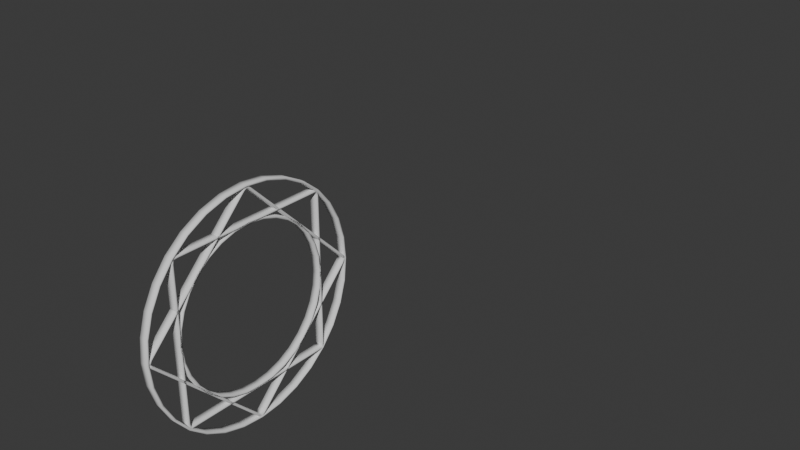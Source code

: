 # Source: Magic_Circles.blend  (saved by Blender 4.0.36; exported with 4.5.12 LTS)
import bpy
from mathutils import Matrix  # noqa: F401  (used for matrix-valued properties, if any)

bpy.ops.wm.read_factory_settings(use_empty=True)
scene = bpy.context.scene
scene.name = 'Scene'

# ---- collections
col_collection = bpy.data.collections.new('Collection'); scene.collection.children.link(col_collection)

# ---- world
world_world = bpy.data.worlds.new('World'); scene.world = world_world
world_world.use_nodes = True; world_world.node_tree.nodes.clear()
_N = world_world.node_tree.nodes; _L = world_world.node_tree.links
n0 = _N.new('ShaderNodeOutputWorld'); n0.name = 'World Output'; n0.location = (300, 300)
n1 = _N.new('ShaderNodeBackground'); n1.name = 'Background'; n1.location = (10, 300)
n1.inputs[0].default_value = (0.05088, 0.05088, 0.05088, 1.0)
_L.new(n1.outputs[0], n0.inputs[0])
n0.is_active_output = True
world_world.color = (0.05088, 0.05088, 0.05088)
world_world.use_sun_shadow = False
world_world.sun_shadow_jitter_overblur = 0.0

# ---- meshes
me_circle_001 = bpy.data.meshes.new('Circle.001')
me_circle_001.from_pydata([(-6.812e-09, 1.0, 1.804e-06), (-0.1951, 0.9808, 1.804e-06), (-0.3827, 0.9239, 1.804e-06), (-0.5556, 0.8315, 1.804e-06), (-0.7071, 0.7071, 1.804e-06), (-0.8315, 0.5556, 1.804e-06), (-0.9239, 0.3827, 1.804e-06), (-0.9808, 0.1951, 1.804e-06), (-1.0, 2.554e-08, 1.804e-06), (-0.9808, -0.1951, 1.804e-06), (-0.9239, -0.3827, 1.804e-06), (-0.8315, -0.5556, 1.804e-06), (-0.7071, -0.7071, 1.804e-06), (-0.5556, -0.8315, 1.804e-06), (-0.3827, -0.9239, 1.804e-06), (-0.1951, -0.9808, 1.804e-06), (-6.812e-09, -1.0, 1.804e-06), (0.1951, -0.9808, 1.804e-06), (0.3827, -0.9239, 1.804e-06), (0.5556, -0.8315, 1.804e-06), (0.7071, -0.7071, 1.804e-06), (0.8315, -0.5556, 1.804e-06), (0.9239, -0.3827, 1.804e-06), (0.9808, -0.1951, 1.804e-06), (1.0, 2.554e-08, 1.804e-06), (0.9808, 0.1951, 1.804e-06), (0.9239, 0.3827, 1.804e-06), (0.8315, 0.5556, 1.804e-06), (0.7071, 0.7071, 1.804e-06), (0.5556, 0.8315, 1.804e-06), (0.3827, 0.9239, 1.804e-06), (0.1951, 0.9808, 1.804e-06), (-1.419e-09, 1.0, 0.07143), (-0.1951, 0.9808, 0.07143), (-0.3827, 0.9239, 0.07143), (-0.5556, 0.8315, 0.07143), (-0.7071, 0.7071, 0.07143), (-0.8315, 0.5556, 0.07143), (-0.9239, 0.3827, 0.07143), (-0.9808, 0.1951, 0.07143), (-1.0, 2.554e-08, 0.07143), (-0.9808, -0.1951, 0.07143), (-0.9239, -0.3827, 0.07143), (-0.8315, -0.5556, 0.07143), (-0.7071, -0.7071, 0.07143), (-0.5556, -0.8315, 0.07143), (-0.3827, -0.9239, 0.07143), (-0.1951, -0.9808, 0.07143), (-1.419e-09, -1.0, 0.07143), (0.1951, -0.9808, 0.07143), (0.3827, -0.9239, 0.07143), (0.5556, -0.8315, 0.07143), (0.7071, -0.7071, 0.07143), (0.8315, -0.5556, 0.07143), (0.9239, -0.3827, 0.07143), (0.9808, -0.1951, 0.07143), (1.0, 2.554e-08, 0.07143), (0.9808, 0.1951, 0.07143), (0.9239, 0.3827, 0.07143), (0.8315, 0.5556, 0.07143), (0.7071, 0.7071, 0.07143), (0.5556, 0.8315, 0.07143), (0.3827, 0.9239, 0.07143), (0.1951, 0.9808, 0.07143), (0.7918, 0.2034, -3.326e-07), (0.7692, 0.226, -3.316e-07), (0.8144, 0.1808, -3.336e-07), (0.7918, 0.2034, 0.07037), (0.7692, 0.226, 0.07037), (0.8144, 0.1808, 0.07037), (0.837, 0.1582, 0.07037), (0.8596, 0.1356, 0.07037), (0.837, 0.1582, -3.346e-07), (0.8596, 0.1356, -3.356e-07), (0.8822, 0.1131, -3.366e-07), (0.9047, 0.09051, -3.376e-07), (0.8822, 0.1131, 0.07037), (0.9047, 0.09051, 0.07037), (0.9272, 0.06799, 0.07037), (0.9497, 0.04557, 0.07037), (0.9272, 0.06799, -3.386e-07), (0.9497, 0.04557, -3.396e-07), (0.9718, 0.02347, -3.405e-07), (0.9899, -0.0001071, -3.415e-07), (0.9718, 0.02347, 0.07037), (0.9899, -0.0001071, 0.07037), (0.9717, -0.02373, 0.07037), (0.9495, -0.04587, 0.07037), (0.9717, -0.02373, -3.416e-07), (0.9495, -0.04587, -3.416e-07), (0.9271, -0.06833, -3.416e-07), (0.9045, -0.09087, -3.416e-07), (0.9271, -0.06833, 0.07037), (0.9045, -0.09087, 0.07037), (0.8819, -0.1135, 0.07037), (0.8593, -0.1361, 0.07037), (0.8819, -0.1135, -3.416e-07), (0.8593, -0.1361, -3.416e-07), (0.8367, -0.1587, -3.416e-07), (0.8141, -0.1813, -3.416e-07), (0.8367, -0.1587, 0.07037), (0.8141, -0.1813, 0.07037), (0.7915, -0.2039, 0.07037), (0.7688, -0.2266, 0.07037), (0.7915, -0.2039, -3.416e-07), (0.7688, -0.2266, -3.416e-07), (0.7462, -0.2492, -3.416e-07), (0.7236, -0.2719, -3.416e-07), (0.7462, -0.2492, 0.07037), (0.7236, -0.2719, 0.07037), (0.7009, -0.2945, 0.07037), (0.6782, -0.3172, 0.07037), (0.7009, -0.2945, -3.416e-07), (0.6782, -0.3172, -3.416e-07), (0.6556, -0.3398, -3.416e-07), (0.6329, -0.3625, -3.416e-07), (0.6556, -0.3398, 0.07037), (0.6329, -0.3625, 0.07037), (0.6102, -0.3852, 0.07037), (0.5876, -0.4078, 0.07037), (0.6102, -0.3852, -3.416e-07), (0.5876, -0.4078, -3.416e-07), (0.5649, -0.4305, -3.416e-07), (0.5422, -0.4532, -3.416e-07), (0.5649, -0.4305, 0.07037), (0.5422, -0.4532, 0.07037), (0.5195, -0.4759, 0.07037), (0.4968, -0.4986, 0.07037), (0.5195, -0.4759, -3.416e-07), (0.4968, -0.4986, -3.416e-07), (0.4741, -0.5213, -3.416e-07), (0.4514, -0.544, -3.416e-07), (0.4741, -0.5213, 0.07037), (0.4514, -0.544, 0.07037), (0.4287, -0.5667, 0.07037), (0.406, -0.5894, 0.07037), (0.4287, -0.5667, -3.416e-07), (0.406, -0.5894, -3.416e-07), (0.3834, -0.612, -3.416e-07), (0.3607, -0.6347, -3.416e-07), (0.3834, -0.612, 0.07037), (0.3607, -0.6347, 0.07037), (0.3381, -0.6573, 0.07037), (0.3154, -0.68, 0.07037), (0.3381, -0.6573, -3.416e-07), (0.3154, -0.68, -3.416e-07), (0.2928, -0.7026, -3.416e-07), (0.2702, -0.7252, -3.416e-07), (0.2928, -0.7026, 0.07037), (0.2702, -0.7252, 0.07037), (0.2477, -0.7477, 0.07037), (0.2251, -0.7703, 0.07037), (0.2477, -0.7477, -3.416e-07), (0.2251, -0.7703, -3.416e-07), (0.2026, -0.7928, -3.416e-07), (0.18, -0.8154, -3.416e-07), (0.2026, -0.7928, 0.07037), (0.18, -0.8154, 0.07037), (0.1575, -0.8379, 0.07037), (0.1351, -0.8603, 0.07037), (0.1575, -0.8379, -3.416e-07), (0.1351, -0.8603, -3.416e-07), (0.1126, -0.8828, -3.416e-07), (0.09017, -0.9052, -3.416e-07), (0.1126, -0.8828, 0.07037), (0.09017, -0.9052, 0.07037), (0.06778, -0.9276, 0.07037), (0.04549, -0.9499, 0.07037), (0.06778, -0.9276, -3.416e-07), (0.04549, -0.9499, -3.416e-07), (0.02352, -0.9719, -3.416e-07), (-2.361e-05, -0.99, -3.415e-07), (0.02352, -0.9719, 0.07037), (-2.361e-05, -0.99, 0.07037), (-0.02363, -0.9715, 0.07037), (-0.04592, -0.9492, 0.07037), (-0.02363, -0.9715, -3.405e-07), (-0.04592, -0.9492, -3.395e-07), (-0.06852, -0.9266, -3.385e-07), (-0.0912, -0.9039, -3.375e-07), (-0.06852, -0.9266, 0.07037), (-0.0912, -0.9039, 0.07037), (-0.1139, -0.8812, 0.07037), (-0.1366, -0.8585, 0.07037), (-0.1139, -0.8812, -3.365e-07), (-0.1366, -0.8585, -3.355e-07), (-0.1593, -0.8358, -3.345e-07), (-0.182, -0.8131, -3.335e-07), (-0.1593, -0.8358, 0.07037), (-0.182, -0.8131, 0.07037), (-0.2047, -0.7904, 0.07037), (-0.2274, -0.7677, 0.07037), (-0.2047, -0.7904, -3.325e-07), (-0.2274, -0.7677, -3.315e-07), (-0.2501, -0.745, -3.305e-07), (-0.2727, -0.7224, -3.295e-07), (-0.2501, -0.745, 0.07037), (-0.2727, -0.7224, 0.07037), (-0.2953, -0.6998, 0.07037), (-0.318, -0.6772, 0.07037), (-0.2953, -0.6998, -3.285e-07), (-0.318, -0.6772, -3.275e-07), (-0.3406, -0.6546, -3.265e-07), (-0.3631, -0.632, -3.255e-07), (-0.3406, -0.6546, 0.07037), (-0.3631, -0.632, 0.07037), (-0.3857, -0.6094, 0.07037), (-0.4083, -0.5868, 0.07037), (-0.3857, -0.6094, -3.245e-07), (-0.4083, -0.5868, -3.235e-07), (-0.4308, -0.5643, -3.225e-07), (-0.4534, -0.5417, -3.215e-07), (-0.4308, -0.5643, 0.07037), (-0.4534, -0.5417, 0.07037), (-0.476, -0.5192, 0.07037), (-0.4985, -0.4966, 0.07037), (-0.476, -0.5192, -3.205e-07), (-0.4985, -0.4966, -3.195e-07), (-0.5211, -0.474, -3.185e-07), (-0.5436, -0.4515, -3.175e-07), (-0.5211, -0.474, 0.07037), (-0.5436, -0.4515, 0.07037), (-0.5662, -0.4289, 0.07037), (-0.5888, -0.4064, 0.07037), (-0.5662, -0.4289, -3.165e-07), (-0.5888, -0.4064, -3.155e-07), (-0.6113, -0.3838, -3.145e-07), (-0.6339, -0.3612, -3.135e-07), (-0.6113, -0.3838, 0.07037), (-0.6339, -0.3612, 0.07037), (-0.6565, -0.3386, 0.07037), (-0.679, -0.3161, 0.07037), (-0.6565, -0.3386, -3.125e-07), (-0.679, -0.3161, -3.115e-07), (-0.7016, -0.2935, -3.105e-07), (-0.7242, -0.2709, -3.095e-07), (-0.7016, -0.2935, 0.07037), (-0.7242, -0.2709, 0.07037), (-0.7468, -0.2484, 0.07037), (-0.7693, -0.2258, 0.07037), (-0.7468, -0.2484, -3.085e-07), (-0.7693, -0.2258, -3.076e-07), (-0.7919, -0.2032, -3.066e-07), (-0.8144, -0.1807, -3.056e-07), (-0.7919, -0.2032, 0.07037), (-0.8144, -0.1807, 0.07037), (-0.837, -0.1581, 0.07037), (-0.8595, -0.1356, 0.07037), (-0.837, -0.1581, -3.046e-07), (-0.8595, -0.1356, -3.036e-07), (-0.8821, -0.113, -3.026e-07), (-0.9046, -0.09053, -3.016e-07), (-0.8821, -0.113, 0.07037), (-0.9046, -0.09053, 0.07037), (-0.9271, -0.06805, 0.07037), (-0.9494, -0.04569, 0.07037), (-0.9271, -0.06805, -3.006e-07), (-0.9494, -0.04569, -2.996e-07), (-0.9714, -0.02364, -2.986e-07), (-0.9893, -0.0001067, -2.977e-07), (-0.9714, -0.02364, 0.07037), (-0.9893, -0.0001067, 0.07037), (-0.9713, 0.02365, 0.07037), (-0.9491, 0.04581, 0.07037), (-0.9713, 0.02365, -2.976e-07), (-0.9491, 0.04581, -2.976e-07), (-0.9267, 0.06829, -2.976e-07), (-0.9041, 0.09087, -2.976e-07), (-0.9267, 0.06829, 0.07037), (-0.9041, 0.09087, 0.07037), (-0.8815, 0.1135, 0.07037), (-0.8588, 0.1361, 0.07037), (-0.8815, 0.1135, -2.976e-07), (-0.8588, 0.1361, -2.976e-07), (-0.8362, 0.1588, -2.976e-07), (-0.8136, 0.1814, -2.976e-07), (-0.8362, 0.1588, 0.07037), (-0.8136, 0.1814, 0.07037), (-0.7909, 0.204, 0.07037), (-0.7683, 0.2267, 0.07037), (-0.7909, 0.204, -2.976e-07), (-0.7683, 0.2267, -2.976e-07), (-0.7456, 0.2493, -2.976e-07), (-0.723, 0.2719, -2.976e-07), (-0.7456, 0.2493, 0.07037), (-0.723, 0.2719, 0.07037), (-0.7004, 0.2945, 0.07037), (-0.6778, 0.3172, 0.07037), (-0.7004, 0.2945, -2.976e-07), (-0.6778, 0.3172, -2.976e-07), (-0.6552, 0.3398, -2.976e-07), (-0.6326, 0.3624, -2.976e-07), (-0.6552, 0.3398, 0.07037), (-0.6326, 0.3624, 0.07037), (-0.61, 0.385, 0.07037), (-0.5874, 0.4076, 0.07037), (-0.61, 0.385, -2.976e-07), (-0.5874, 0.4076, -2.976e-07), (-0.5648, 0.4302, -2.976e-07), (-0.5422, 0.4528, -2.976e-07), (-0.5648, 0.4302, 0.07037), (-0.5422, 0.4528, 0.07037), (-0.5196, 0.4754, 0.07037), (-0.497, 0.498, 0.07037), (-0.5196, 0.4754, -2.976e-07), (-0.497, 0.498, -2.976e-07), (-0.4744, 0.5206, -2.976e-07), (-0.4518, 0.5431, -2.976e-07), (-0.4744, 0.5206, 0.07037), (-0.4518, 0.5431, 0.07037), (-0.4292, 0.5657, 0.07037), (-0.4066, 0.5883, 0.07037), (-0.4292, 0.5657, -2.976e-07), (-0.4066, 0.5883, -2.976e-07), (-0.384, 0.6109, -2.976e-07), (-0.3614, 0.6335, -2.976e-07), (-0.384, 0.6109, 0.07037), (-0.3614, 0.6335, 0.07037), (-0.3389, 0.6561, 0.07037), (-0.3163, 0.6787, 0.07037), (-0.3389, 0.6561, -2.976e-07), (-0.3163, 0.6787, -2.976e-07), (-0.2937, 0.7013, -2.976e-07), (-0.2711, 0.7239, -2.976e-07), (-0.2937, 0.7013, 0.07037), (-0.2711, 0.7239, 0.07037), (-0.2485, 0.7465, 0.07037), (-0.2259, 0.7691, 0.07037), (-0.2485, 0.7465, -2.976e-07), (-0.2259, 0.7691, -2.976e-07), (-0.2033, 0.7916, -2.976e-07), (-0.1807, 0.8142, -2.976e-07), (-0.2033, 0.7916, 0.07037), (-0.1807, 0.8142, 0.07037), (-0.1581, 0.8368, 0.07037), (-0.1355, 0.8594, 0.07037), (-0.1581, 0.8368, -2.976e-07), (-0.1355, 0.8594, -2.976e-07), (-0.113, 0.882, -2.976e-07), (-0.09042, 0.9045, -2.976e-07), (-0.113, 0.882, 0.07037), (-0.09042, 0.9045, 0.07037), (-0.06791, 0.927, 0.07037), (-0.04549, 0.9495, 0.07037), (-0.06791, 0.927, -2.976e-07), (-0.04549, 0.9495, -2.976e-07), (-0.02339, 0.9716, -2.976e-07), (0.0001478, 0.9898, -2.977e-07), (-0.02339, 0.9716, 0.07037), (0.0001478, 0.9898, 0.07037), (0.02375, 0.9715, 0.07037), (0.04592, 0.9493, 0.07037), (0.02375, 0.9715, -2.986e-07), (0.04592, 0.9493, -2.996e-07), (0.06838, 0.9268, -3.006e-07), (0.09094, 0.9043, -3.016e-07), (0.06838, 0.9268, 0.07037), (0.09094, 0.9043, 0.07037), (0.1135, 0.8817, 0.07037), (0.1361, 0.8591, 0.07037), (0.1135, 0.8817, -3.026e-07), (0.1361, 0.8591, -3.036e-07), (0.1587, 0.8365, -3.046e-07), (0.1813, 0.8139, -3.056e-07), (0.1587, 0.8365, 0.07037), (0.1813, 0.8139, 0.07037), (0.204, 0.7913, 0.07037), (0.2266, 0.7687, 0.07037), (0.204, 0.7913, -3.066e-07), (0.2266, 0.7687, -3.076e-07), (0.2492, 0.746, -3.086e-07), (0.2718, 0.7234, -3.096e-07), (0.2492, 0.746, 0.07037), (0.2718, 0.7234, 0.07037), (0.2944, 0.7008, 0.07037), (0.317, 0.6782, 0.07037), (0.2944, 0.7008, -3.106e-07), (0.317, 0.6782, -3.116e-07), (0.3396, 0.6556, -3.126e-07), (0.3623, 0.633, -3.136e-07), (0.3396, 0.6556, 0.07037), (0.3623, 0.633, 0.07037), (0.3849, 0.6104, 0.07037), (0.4075, 0.5877, 0.07037), (0.3849, 0.6104, -3.146e-07), (0.4075, 0.5877, -3.156e-07), (0.4301, 0.5651, -3.166e-07), (0.4527, 0.5425, -3.176e-07), (0.4301, 0.5651, 0.07037), (0.4527, 0.5425, 0.07037), (0.4753, 0.5199, 0.07037), (0.4979, 0.4973, 0.07037), (0.4753, 0.5199, -3.186e-07), (0.4979, 0.4973, -3.196e-07), (0.5206, 0.4747, -3.206e-07), (0.5432, 0.4521, -3.216e-07), (0.5206, 0.4747, 0.07037), (0.5432, 0.4521, 0.07037), (0.5658, 0.4295, 0.07037), (0.5884, 0.4068, 0.07037), (0.5658, 0.4295, -3.226e-07), (0.5884, 0.4068, -3.236e-07), (0.611, 0.3842, -3.246e-07), (0.6336, 0.3616, -3.256e-07), (0.611, 0.3842, 0.07037), (0.6336, 0.3616, 0.07037), (0.6562, 0.339, 0.07037), (0.6788, 0.3164, 0.07037), (0.6562, 0.339, -3.266e-07), (0.6788, 0.3164, -3.276e-07), (0.7014, 0.2938, -3.286e-07), (0.724, 0.2712, -3.296e-07), (0.7014, 0.2938, 0.07037), (0.724, 0.2712, 0.07037), (0.7466, 0.2486, 0.07037), (0.7466, 0.2486, -3.306e-07), (0.1096, -0.7038, -3.376e-07), (0.1409, -0.7038, -3.382e-07), (0.07833, -0.7038, -3.369e-07), (0.1096, -0.7038, 0.07037), (0.1409, -0.7038, 0.07037), (0.07833, -0.7038, 0.07037), (0.04704, -0.7038, 0.07037), (0.01575, -0.7038, 0.07037), (0.04704, -0.7038, -3.362e-07), (0.01575, -0.7038, -3.355e-07), (-0.01553, -0.7038, -3.348e-07), (-0.04682, -0.7038, -3.341e-07), (-0.01553, -0.7038, 0.07037), (-0.04682, -0.7038, 0.07037), (-0.07811, -0.7038, 0.07037), (-0.1094, -0.7038, 0.07037), (-0.07811, -0.7038, -3.334e-07), (-0.1094, -0.7038, -3.327e-07), (-0.1407, -0.7038, -3.32e-07), (-0.172, -0.7038, -3.313e-07), (-0.1407, -0.7038, 0.07037), (-0.172, -0.7038, 0.07037), (-0.2032, -0.7038, 0.07037), (-0.2345, -0.7038, 0.07037), (-0.2032, -0.7038, -3.306e-07), (-0.2345, -0.7038, -3.299e-07), (-0.2658, -0.7038, -3.293e-07), (-0.2971, -0.7038, -3.286e-07), (-0.2658, -0.7038, 0.07037), (-0.2971, -0.7038, 0.07037), (-0.3284, -0.7038, 0.07037), (-0.3596, -0.7038, 0.07037), (-0.3284, -0.7038, -3.279e-07), (-0.3596, -0.7038, -3.272e-07), (-0.3909, -0.7038, -3.265e-07), (-0.4222, -0.7038, -3.258e-07), (-0.3909, -0.7038, 0.07037), (-0.4222, -0.7038, 0.07037), (-0.4534, -0.7038, 0.07037), (-0.4847, -0.7038, 0.07037), (-0.4534, -0.7038, -3.251e-07), (-0.4847, -0.7038, -3.244e-07), (-0.516, -0.7038, -3.237e-07), (-0.5472, -0.7038, -3.23e-07), (-0.516, -0.7038, 0.07037), (-0.5472, -0.7038, 0.07037), (-0.5785, -0.7038, 0.07037), (-0.6098, -0.7038, 0.07037), (-0.5785, -0.7038, -3.223e-07), (-0.6098, -0.7038, -3.216e-07), (-0.641, -0.7038, -3.21e-07), (-0.6722, -0.7038, -3.203e-07), (-0.641, -0.7038, 0.07037), (-0.6722, -0.7038, 0.07037), (-0.7034, -0.7037, 0.07037), (-0.7036, -0.6724, 0.07037), (-0.7034, -0.7037, -3.196e-07), (-0.7036, -0.6724, -3.189e-07), (-0.7036, -0.6412, -3.182e-07), (-0.7036, -0.6099, -3.175e-07), (-0.7036, -0.6412, 0.07037), (-0.7036, -0.6099, 0.07037), (-0.7036, -0.5786, 0.07037), (-0.7036, -0.5473, 0.07037), (-0.7036, -0.5786, -3.168e-07), (-0.7036, -0.5473, -3.161e-07), (-0.7036, -0.516, -3.154e-07), (-0.7036, -0.4848, -3.147e-07), (-0.7036, -0.516, 0.07037), (-0.7036, -0.4848, 0.07037), (-0.7036, -0.4535, 0.07037), (-0.7036, -0.4222, 0.07037), (-0.7036, -0.4535, -3.14e-07), (-0.7036, -0.4222, -3.133e-07), (-0.7036, -0.3909, -3.127e-07), (-0.7036, -0.3596, -3.12e-07), (-0.7036, -0.3909, 0.07037), (-0.7036, -0.3596, 0.07037), (-0.7036, -0.3283, 0.07037), (-0.7036, -0.297, 0.07037), (-0.7036, -0.3283, -3.113e-07), (-0.7036, -0.297, -3.106e-07), (-0.7036, -0.2657, -3.099e-07), (-0.7036, -0.2345, -3.092e-07), (-0.7036, -0.2657, 0.07037), (-0.7036, -0.2345, 0.07037), (-0.7036, -0.2032, 0.07037), (-0.7036, -0.1719, 0.07037), (-0.7036, -0.2032, -3.085e-07), (-0.7036, -0.1719, -3.078e-07), (-0.7036, -0.1406, -3.071e-07), (-0.7036, -0.1093, -3.064e-07), (-0.7036, -0.1406, 0.07037), (-0.7036, -0.1093, 0.07037), (-0.7036, -0.07806, 0.07037), (-0.7036, -0.04679, 0.07037), (-0.7036, -0.07806, -3.057e-07), (-0.7036, -0.04679, -3.05e-07), (-0.7036, -0.01551, -3.044e-07), (-0.7036, 0.01576, -3.037e-07), (-0.7036, -0.01551, 0.07037), (-0.7036, 0.01576, 0.07037), (-0.7036, 0.04703, 0.07037), (-0.7036, 0.0783, 0.07037), (-0.7036, 0.04703, -3.03e-07), (-0.7036, 0.0783, -3.023e-07), (-0.7036, 0.1096, -3.016e-07), (-0.7036, 0.1408, -3.009e-07), (-0.7036, 0.1096, 0.07037), (-0.7036, 0.1408, 0.07037), (-0.7036, 0.1721, 0.07037), (-0.7036, 0.2034, 0.07037), (-0.7036, 0.1721, -3.002e-07), (-0.7036, 0.2034, -2.995e-07), (-0.7036, 0.2346, -2.988e-07), (-0.7036, 0.2659, -2.981e-07), (-0.7036, 0.2346, 0.07037), (-0.7036, 0.2659, 0.07037), (-0.7036, 0.2971, 0.07037), (-0.7036, 0.3284, 0.07037), (-0.7036, 0.2971, -2.974e-07), (-0.7036, 0.3284, -2.968e-07), (-0.7036, 0.3597, -2.961e-07), (-0.7036, 0.3909, -2.954e-07), (-0.7036, 0.3597, 0.07037), (-0.7036, 0.3909, 0.07037), (-0.7036, 0.4222, 0.07037), (-0.7036, 0.4535, 0.07037), (-0.7036, 0.4222, -2.947e-07), (-0.7036, 0.4535, -2.94e-07), (-0.7036, 0.4847, -2.933e-07), (-0.7036, 0.516, -2.926e-07), (-0.7036, 0.4847, 0.07037), (-0.7036, 0.516, 0.07037), (-0.7036, 0.5473, 0.07037), (-0.7036, 0.5786, 0.07037), (-0.7036, 0.5473, -2.919e-07), (-0.7036, 0.5786, -2.912e-07), (-0.7036, 0.6098, -2.905e-07), (-0.7036, 0.6411, -2.898e-07), (-0.7036, 0.6098, 0.07037), (-0.7036, 0.6411, 0.07037), (-0.7036, 0.6723, 0.07037), (-0.7034, 0.7035, 0.07037), (-0.7036, 0.6723, -2.891e-07), (-0.7034, 0.7035, -2.885e-07), (-0.6722, 0.7036, -2.891e-07), (-0.6409, 0.7036, -2.898e-07), (-0.6722, 0.7036, 0.07037), (-0.6409, 0.7036, 0.07037), (-0.6097, 0.7036, 0.07037), (-0.5784, 0.7036, 0.07037), (-0.6097, 0.7036, -2.905e-07), (-0.5784, 0.7036, -2.912e-07), (-0.5471, 0.7036, -2.919e-07), (-0.5158, 0.7036, -2.926e-07), (-0.5471, 0.7036, 0.07037), (-0.5158, 0.7036, 0.07037), (-0.4846, 0.7036, 0.07037), (-0.4533, 0.7036, 0.07037), (-0.4846, 0.7036, -2.933e-07), (-0.4533, 0.7036, -2.94e-07), (-0.422, 0.7036, -2.947e-07), (-0.3907, 0.7036, -2.954e-07), (-0.422, 0.7036, 0.07037), (-0.3907, 0.7036, 0.07037), (-0.3594, 0.7036, 0.07037), (-0.3282, 0.7036, 0.07037), (-0.3594, 0.7036, -2.961e-07), (-0.3282, 0.7036, -2.968e-07), (-0.2969, 0.7036, -2.974e-07), (-0.2656, 0.7036, -2.981e-07), (-0.2969, 0.7036, 0.07037), (-0.2656, 0.7036, 0.07037), (-0.2343, 0.7036, 0.07037), (-0.203, 0.7036, 0.07037), (-0.2343, 0.7036, -2.988e-07), (-0.203, 0.7036, -2.995e-07), (-0.1718, 0.7036, -3.002e-07), (-0.1405, 0.7036, -3.009e-07), (-0.1718, 0.7036, 0.07037), (-0.1405, 0.7036, 0.07037), (-0.1092, 0.7036, 0.07037), (-0.07794, 0.7036, 0.07037), (-0.1092, 0.7036, -3.016e-07), (-0.07794, 0.7036, -3.023e-07), (-0.04667, 0.7036, -3.03e-07), (-0.01541, 0.7036, -3.037e-07), (-0.04667, 0.7036, 0.07037), (-0.01541, 0.7036, 0.07037), (0.01585, 0.7036, 0.07037), (0.04711, 0.7036, 0.07037), (0.01585, 0.7036, -3.044e-07), (0.04711, 0.7036, -3.051e-07), (0.07835, 0.7036, -3.057e-07), (0.1096, 0.7036, -3.064e-07), (0.07835, 0.7036, 0.07037), (0.1096, 0.7036, 0.07037), (0.1408, 0.7036, 0.07037), (0.1721, 0.7036, 0.07037), (0.1408, 0.7036, -3.071e-07), (0.1721, 0.7036, -3.078e-07), (0.2033, 0.7036, -3.085e-07), (0.2345, 0.7036, -3.092e-07), (0.2033, 0.7036, 0.07037), (0.2345, 0.7036, 0.07037), (0.2657, 0.7036, 0.07037), (0.2969, 0.7036, 0.07037), (0.2657, 0.7036, -3.099e-07), (0.2969, 0.7036, -3.106e-07), (0.3281, 0.7036, -3.113e-07), (0.3593, 0.7036, -3.12e-07), (0.3281, 0.7036, 0.07037), (0.3593, 0.7036, 0.07037), (0.3905, 0.7036, 0.07037), (0.4217, 0.7036, 0.07037), (0.3905, 0.7036, -3.126e-07), (0.4217, 0.7036, -3.133e-07), (0.4529, 0.7036, -3.14e-07), (0.4841, 0.7036, -3.147e-07), (0.4529, 0.7036, 0.07037), (0.4841, 0.7036, 0.07037), (0.5154, 0.7036, 0.07037), (0.5467, 0.7036, 0.07037), (0.5154, 0.7036, -3.154e-07), (0.5467, 0.7036, -3.161e-07), (0.5781, 0.7036, -3.168e-07), (0.6095, 0.7036, -3.175e-07), (0.5781, 0.7036, 0.07037), (0.6095, 0.7036, 0.07037), (0.6409, 0.7036, 0.07037), (0.6723, 0.7036, 0.07037), (0.6409, 0.7036, -3.182e-07), (0.6723, 0.7036, -3.189e-07), (0.7036, 0.7036, -3.196e-07), (0.7038, 0.6725, -3.203e-07), (0.7036, 0.7036, 0.07037), (0.7038, 0.6725, 0.07037), (0.7038, 0.6414, 0.07037), (0.7038, 0.6103, 0.07037), (0.7038, 0.6414, -3.209e-07), (0.7038, 0.6103, -3.216e-07), (0.7038, 0.5792, -3.223e-07), (0.7038, 0.548, -3.23e-07), (0.7038, 0.5792, 0.07037), (0.7038, 0.548, 0.07037), (0.7038, 0.5167, 0.07037), (0.7038, 0.4855, 0.07037), (0.7038, 0.5167, -3.237e-07), (0.7038, 0.4855, -3.244e-07), (0.7038, 0.4542, -3.251e-07), (0.7038, 0.4229, -3.258e-07), (0.7038, 0.4542, 0.07037), (0.7038, 0.4229, 0.07037), (0.7038, 0.3915, 0.07037), (0.7038, 0.3602, 0.07037), (0.7038, 0.3915, -3.265e-07), (0.7038, 0.3602, -3.272e-07), (0.7038, 0.3288, -3.279e-07), (0.7038, 0.2975, -3.286e-07), (0.7038, 0.3288, 0.07037), (0.7038, 0.2975, 0.07037), (0.7038, 0.2661, 0.07037), (0.7038, 0.2348, 0.07037), (0.7038, 0.2661, -3.292e-07), (0.7038, 0.2348, -3.299e-07), (0.7038, 0.2035, -3.306e-07), (0.7038, 0.1722, -3.313e-07), (0.7038, 0.2035, 0.07037), (0.7038, 0.1722, 0.07037), (0.7038, 0.1409, 0.07037), (0.7038, 0.1096, 0.07037), (0.7038, 0.1409, -3.32e-07), (0.7038, 0.1096, -3.327e-07), (0.7038, 0.07826, -3.334e-07), (0.7038, 0.04696, -3.341e-07), (0.7038, 0.07826, 0.07037), (0.7038, 0.04696, 0.07037), (0.7038, 0.01567, 0.07037), (0.7038, -0.01561, 0.07037), (0.7038, 0.01567, -3.348e-07), (0.7038, -0.01561, -3.355e-07), (0.7038, -0.0469, -3.362e-07), (0.7038, -0.07817, -3.369e-07), (0.7038, -0.0469, 0.07037), (0.7038, -0.07817, 0.07037), (0.7038, -0.1095, 0.07037), (0.7038, -0.1407, 0.07037), (0.7038, -0.1095, -3.376e-07), (0.7038, -0.1407, -3.382e-07), (0.7038, -0.172, -3.389e-07), (0.7038, -0.2033, -3.396e-07), (0.7038, -0.172, 0.07037), (0.7038, -0.2033, 0.07037), (0.7038, -0.2345, 0.07037), (0.7038, -0.2658, 0.07037), (0.7038, -0.2345, -3.403e-07), (0.7038, -0.2658, -3.41e-07), (0.7038, -0.2971, -3.417e-07), (0.7038, -0.3284, -3.424e-07), (0.7038, -0.2971, 0.07037), (0.7038, -0.3284, 0.07037), (0.7038, -0.3596, 0.07037), (0.7038, -0.3909, 0.07037), (0.7038, -0.3596, -3.431e-07), (0.7038, -0.3909, -3.438e-07), (0.7038, -0.4222, -3.445e-07), (0.7038, -0.4535, -3.452e-07), (0.7038, -0.4222, 0.07037), (0.7038, -0.4535, 0.07037), (0.7038, -0.4848, 0.07037), (0.7038, -0.5161, 0.07037), (0.7038, -0.4848, -3.459e-07), (0.7038, -0.5161, -3.465e-07), (0.7038, -0.5473, -3.472e-07), (0.7038, -0.5786, -3.479e-07), (0.7038, -0.5473, 0.07037), (0.7038, -0.5786, 0.07037), (0.7038, -0.6099, 0.07037), (0.7038, -0.6412, 0.07037), (0.7038, -0.6099, -3.486e-07), (0.7038, -0.6412, -3.493e-07), (0.7038, -0.6724, -3.5e-07), (0.7037, -0.7036, -3.507e-07), (0.7038, -0.6724, 0.07037), (0.7037, -0.7036, 0.07037), (0.6725, -0.7038, 0.07037), (0.6413, -0.7038, 0.07037), (0.6725, -0.7038, -3.5e-07), (0.6413, -0.7038, -3.493e-07), (0.61, -0.7038, -3.486e-07), (0.5788, -0.7038, -3.479e-07), (0.61, -0.7038, 0.07037), (0.5788, -0.7038, 0.07037), (0.5475, -0.7038, 0.07037), (0.5162, -0.7038, 0.07037), (0.5475, -0.7038, -3.472e-07), (0.5162, -0.7038, -3.465e-07), (0.485, -0.7038, -3.459e-07), (0.4537, -0.7038, -3.452e-07), (0.485, -0.7038, 0.07037), (0.4537, -0.7038, 0.07037), (0.4224, -0.7038, 0.07037), (0.3912, -0.7038, 0.07037), (0.4224, -0.7038, -3.445e-07), (0.3912, -0.7038, -3.438e-07), (0.3599, -0.7038, -3.431e-07), (0.3286, -0.7038, -3.424e-07), (0.3599, -0.7038, 0.07037), (0.3286, -0.7038, 0.07037), (0.2973, -0.7038, 0.07037), (0.2661, -0.7038, 0.07037), (0.2973, -0.7038, -3.417e-07), (0.2661, -0.7038, -3.41e-07), (0.2348, -0.7038, -3.403e-07), (0.2035, -0.7038, -3.396e-07), (0.2348, -0.7038, 0.07037), (0.2035, -0.7038, 0.07037), (0.1722, -0.7038, 0.07037), (0.1722, -0.7038, -3.389e-07), (-6.711e-09, 0.7037, 1.778e-06), (-0.1373, 0.6902, 1.778e-06), (0.1373, 0.6902, 1.778e-06), (-1.398e-09, 0.7037, 0.07037), (-0.1373, 0.6902, 0.07037), (0.1373, 0.6902, 0.07037), (0.2693, 0.6501, 0.07037), (0.391, 0.5851, 0.07037), (0.2693, 0.6501, 1.778e-06), (0.391, 0.5851, 1.778e-06), (0.4976, 0.4976, 1.778e-06), (0.5851, 0.391, 1.778e-06), (0.4976, 0.4976, 0.07037), (0.5851, 0.391, 0.07037), (0.6501, 0.2693, 0.07037), (0.6902, 0.1373, 0.07037), (0.6501, 0.2693, 1.778e-06), (0.6902, 0.1373, 1.778e-06), (0.7037, 2.517e-08, 1.778e-06), (0.6902, -0.1373, 1.778e-06), (0.7037, 2.517e-08, 0.07037), (0.6902, -0.1373, 0.07037), (0.6501, -0.2693, 0.07037), (0.5851, -0.391, 0.07037), (0.6501, -0.2693, 1.778e-06), (0.5851, -0.391, 1.778e-06), (0.4976, -0.4976, 1.778e-06), (0.391, -0.5851, 1.778e-06), (0.4976, -0.4976, 0.07037), (0.391, -0.5851, 0.07037), (0.2693, -0.6501, 0.07037), (0.1373, -0.6902, 0.07037), (0.2693, -0.6501, 1.778e-06), (0.1373, -0.6902, 1.778e-06), (-6.711e-09, -0.7037, 1.778e-06), (-0.1373, -0.6902, 1.778e-06), (-1.398e-09, -0.7037, 0.07037), (-0.1373, -0.6902, 0.07037), (-0.2693, -0.6501, 0.07037), (-0.391, -0.5851, 0.07037), (-0.2693, -0.6501, 1.778e-06), (-0.391, -0.5851, 1.778e-06), (-0.4976, -0.4976, 1.778e-06), (-0.5851, -0.391, 1.778e-06), (-0.4976, -0.4976, 0.07037), (-0.5851, -0.391, 0.07037), (-0.6501, -0.2693, 0.07037), (-0.6902, -0.1373, 0.07037), (-0.6501, -0.2693, 1.778e-06), (-0.6902, -0.1373, 1.778e-06), (-0.7037, 2.517e-08, 1.778e-06), (-0.6902, 0.1373, 1.778e-06), (-0.7037, 2.517e-08, 0.07037), (-0.6902, 0.1373, 0.07037), (-0.6501, 0.2693, 0.07037), (-0.5851, 0.391, 0.07037), (-0.6501, 0.2693, 1.778e-06), (-0.5851, 0.391, 1.778e-06), (-0.4976, 0.4976, 1.778e-06), (-0.391, 0.5851, 1.778e-06), (-0.4976, 0.4976, 0.07037), (-0.391, 0.5851, 0.07037), (-0.2693, 0.6501, 0.07037), (-0.2693, 0.6501, 1.778e-06)], [], [(1, 0, 32, 33), (2, 1, 33, 34), (3, 2, 34, 35), (4, 3, 35, 36), (5, 4, 36, 37), (6, 5, 37, 38), (7, 6, 38, 39), (8, 7, 39, 40), (9, 8, 40, 41), (10, 9, 41, 42), (11, 10, 42, 43), (12, 11, 43, 44), (13, 12, 44, 45), (14, 13, 45, 46), (15, 14, 46, 47), (16, 15, 47, 48), (17, 16, 48, 49), (18, 17, 49, 50), (19, 18, 50, 51), (20, 19, 51, 52), (21, 20, 52, 53), (22, 21, 53, 54), (23, 22, 54, 55), (24, 23, 55, 56), (25, 24, 56, 57), (26, 25, 57, 58), (27, 26, 58, 59), (28, 27, 59, 60), (29, 28, 60, 61), (30, 29, 61, 62), (31, 30, 62, 63), (0, 31, 63, 32), (65, 64, 67, 68), (64, 66, 69, 67), (66, 72, 70, 69), (72, 73, 71, 70), (73, 74, 76, 71), (74, 75, 77, 76), (75, 80, 78, 77), (80, 81, 79, 78), (81, 82, 84, 79), (82, 83, 85, 84), (83, 88, 86, 85), (88, 89, 87, 86), (89, 90, 92, 87), (90, 91, 93, 92), (91, 96, 94, 93), (96, 97, 95, 94), (97, 98, 100, 95), (98, 99, 101, 100), (99, 104, 102, 101), (104, 105, 103, 102), (105, 106, 108, 103), (106, 107, 109, 108), (107, 112, 110, 109), (112, 113, 111, 110), (113, 114, 116, 111), (114, 115, 117, 116), (115, 120, 118, 117), (120, 121, 119, 118), (121, 122, 124, 119), (122, 123, 125, 124), (123, 128, 126, 125), (128, 129, 127, 126), (129, 130, 132, 127), (130, 131, 133, 132), (131, 136, 134, 133), (136, 137, 135, 134), (137, 138, 140, 135), (138, 139, 141, 140), (139, 144, 142, 141), (144, 145, 143, 142), (145, 146, 148, 143), (146, 147, 149, 148), (147, 152, 150, 149), (152, 153, 151, 150), (153, 154, 156, 151), (154, 155, 157, 156), (155, 160, 158, 157), (160, 161, 159, 158), (161, 162, 164, 159), (162, 163, 165, 164), (163, 168, 166, 165), (168, 169, 167, 166), (169, 170, 172, 167), (170, 171, 173, 172), (171, 176, 174, 173), (176, 177, 175, 174), (177, 178, 180, 175), (178, 179, 181, 180), (179, 184, 182, 181), (184, 185, 183, 182), (185, 186, 188, 183), (186, 187, 189, 188), (187, 192, 190, 189), (192, 193, 191, 190), (193, 194, 196, 191), (194, 195, 197, 196), (195, 200, 198, 197), (200, 201, 199, 198), (201, 202, 204, 199), (202, 203, 205, 204), (203, 208, 206, 205), (208, 209, 207, 206), (209, 210, 212, 207), (210, 211, 213, 212), (211, 216, 214, 213), (216, 217, 215, 214), (217, 218, 220, 215), (218, 219, 221, 220), (219, 224, 222, 221), (224, 225, 223, 222), (225, 226, 228, 223), (226, 227, 229, 228), (227, 232, 230, 229), (232, 233, 231, 230), (233, 234, 236, 231), (234, 235, 237, 236), (235, 240, 238, 237), (240, 241, 239, 238), (241, 242, 244, 239), (242, 243, 245, 244), (243, 248, 246, 245), (248, 249, 247, 246), (249, 250, 252, 247), (250, 251, 253, 252), (251, 256, 254, 253), (256, 257, 255, 254), (257, 258, 260, 255), (258, 259, 261, 260), (259, 264, 262, 261), (264, 265, 263, 262), (265, 266, 268, 263), (266, 267, 269, 268), (267, 272, 270, 269), (272, 273, 271, 270), (273, 274, 276, 271), (274, 275, 277, 276), (275, 280, 278, 277), (280, 281, 279, 278), (281, 282, 284, 279), (282, 283, 285, 284), (283, 288, 286, 285), (288, 289, 287, 286), (289, 290, 292, 287), (290, 291, 293, 292), (291, 296, 294, 293), (296, 297, 295, 294), (297, 298, 300, 295), (298, 299, 301, 300), (299, 304, 302, 301), (304, 305, 303, 302), (305, 306, 308, 303), (306, 307, 309, 308), (307, 312, 310, 309), (312, 313, 311, 310), (313, 314, 316, 311), (314, 315, 317, 316), (315, 320, 318, 317), (320, 321, 319, 318), (321, 322, 324, 319), (322, 323, 325, 324), (323, 328, 326, 325), (328, 329, 327, 326), (329, 330, 332, 327), (330, 331, 333, 332), (331, 336, 334, 333), (336, 337, 335, 334), (337, 338, 340, 335), (338, 339, 341, 340), (339, 344, 342, 341), (344, 345, 343, 342), (345, 346, 348, 343), (346, 347, 349, 348), (347, 352, 350, 349), (352, 353, 351, 350), (353, 354, 356, 351), (354, 355, 357, 356), (355, 360, 358, 357), (360, 361, 359, 358), (361, 362, 364, 359), (362, 363, 365, 364), (363, 368, 366, 365), (368, 369, 367, 366), (369, 370, 372, 367), (370, 371, 373, 372), (371, 376, 374, 373), (376, 377, 375, 374), (377, 378, 380, 375), (378, 379, 381, 380), (379, 384, 382, 381), (384, 385, 383, 382), (385, 386, 388, 383), (386, 387, 389, 388), (387, 392, 390, 389), (392, 393, 391, 390), (393, 394, 396, 391), (394, 395, 397, 396), (395, 400, 398, 397), (400, 401, 399, 398), (401, 402, 404, 399), (402, 403, 405, 404), (403, 408, 406, 405), (408, 409, 407, 406), (409, 410, 412, 407), (410, 411, 413, 412), (411, 415, 414, 413), (415, 65, 68, 414), (417, 416, 419, 420), (416, 418, 421, 419), (418, 424, 422, 421), (424, 425, 423, 422), (425, 426, 428, 423), (426, 427, 429, 428), (427, 432, 430, 429), (432, 433, 431, 430), (433, 434, 436, 431), (434, 435, 437, 436), (435, 440, 438, 437), (440, 441, 439, 438), (441, 442, 444, 439), (442, 443, 445, 444), (443, 448, 446, 445), (448, 449, 447, 446), (449, 450, 452, 447), (450, 451, 453, 452), (451, 456, 454, 453), (456, 457, 455, 454), (457, 458, 460, 455), (458, 459, 461, 460), (459, 464, 462, 461), (464, 465, 463, 462), (465, 466, 468, 463), (466, 467, 469, 468), (467, 472, 470, 469), (472, 473, 471, 470), (473, 474, 476, 471), (474, 475, 477, 476), (475, 480, 478, 477), (480, 481, 479, 478), (481, 482, 484, 479), (482, 483, 485, 484), (483, 488, 486, 485), (488, 489, 487, 486), (489, 490, 492, 487), (490, 491, 493, 492), (491, 496, 494, 493), (496, 497, 495, 494), (497, 498, 500, 495), (498, 499, 501, 500), (499, 504, 502, 501), (504, 505, 503, 502), (505, 506, 508, 503), (506, 507, 509, 508), (507, 512, 510, 509), (512, 513, 511, 510), (513, 514, 516, 511), (514, 515, 517, 516), (515, 520, 518, 517), (520, 521, 519, 518), (521, 522, 524, 519), (522, 523, 525, 524), (523, 528, 526, 525), (528, 529, 527, 526), (529, 530, 532, 527), (530, 531, 533, 532), (531, 536, 534, 533), (536, 537, 535, 534), (537, 538, 540, 535), (538, 539, 541, 540), (539, 544, 542, 541), (544, 545, 543, 542), (545, 546, 548, 543), (546, 547, 549, 548), (547, 552, 550, 549), (552, 553, 551, 550), (553, 554, 556, 551), (554, 555, 557, 556), (555, 560, 558, 557), (560, 561, 559, 558), (561, 562, 564, 559), (562, 563, 565, 564), (563, 568, 566, 565), (568, 569, 567, 566), (569, 570, 572, 567), (570, 571, 573, 572), (571, 576, 574, 573), (576, 577, 575, 574), (577, 578, 580, 575), (578, 579, 581, 580), (579, 584, 582, 581), (584, 585, 583, 582), (585, 586, 588, 583), (586, 587, 589, 588), (587, 592, 590, 589), (592, 593, 591, 590), (593, 594, 596, 591), (594, 595, 597, 596), (595, 600, 598, 597), (600, 601, 599, 598), (601, 602, 604, 599), (602, 603, 605, 604), (603, 608, 606, 605), (608, 609, 607, 606), (609, 610, 612, 607), (610, 611, 613, 612), (611, 616, 614, 613), (616, 617, 615, 614), (617, 618, 620, 615), (618, 619, 621, 620), (619, 624, 622, 621), (624, 625, 623, 622), (625, 626, 628, 623), (626, 627, 629, 628), (627, 632, 630, 629), (632, 633, 631, 630), (633, 634, 636, 631), (634, 635, 637, 636), (635, 640, 638, 637), (640, 641, 639, 638), (641, 642, 644, 639), (642, 643, 645, 644), (643, 648, 646, 645), (648, 649, 647, 646), (649, 650, 652, 647), (650, 651, 653, 652), (651, 656, 654, 653), (656, 657, 655, 654), (657, 658, 660, 655), (658, 659, 661, 660), (659, 664, 662, 661), (664, 665, 663, 662), (665, 666, 668, 663), (666, 667, 669, 668), (667, 672, 670, 669), (672, 673, 671, 670), (673, 674, 676, 671), (674, 675, 677, 676), (675, 680, 678, 677), (680, 681, 679, 678), (681, 682, 684, 679), (682, 683, 685, 684), (683, 688, 686, 685), (688, 689, 687, 686), (689, 690, 692, 687), (690, 691, 693, 692), (691, 696, 694, 693), (696, 697, 695, 694), (697, 698, 700, 695), (698, 699, 701, 700), (699, 704, 702, 701), (704, 705, 703, 702), (705, 706, 708, 703), (706, 707, 709, 708), (707, 712, 710, 709), (712, 713, 711, 710), (713, 714, 716, 711), (714, 715, 717, 716), (715, 720, 718, 717), (720, 721, 719, 718), (721, 722, 724, 719), (722, 723, 725, 724), (723, 728, 726, 725), (728, 729, 727, 726), (729, 730, 732, 727), (730, 731, 733, 732), (731, 736, 734, 733), (736, 737, 735, 734), (737, 738, 740, 735), (738, 739, 741, 740), (739, 744, 742, 741), (744, 745, 743, 742), (745, 746, 748, 743), (746, 747, 749, 748), (747, 752, 750, 749), (752, 753, 751, 750), (753, 754, 756, 751), (754, 755, 757, 756), (755, 760, 758, 757), (760, 761, 759, 758), (761, 762, 764, 759), (762, 763, 765, 764), (763, 768, 766, 765), (768, 769, 767, 766), (769, 770, 772, 767), (770, 771, 773, 772), (771, 775, 774, 773), (775, 417, 420, 774), (777, 776, 779, 780), (776, 778, 781, 779), (778, 784, 782, 781), (784, 785, 783, 782), (785, 786, 788, 783), (786, 787, 789, 788), (787, 792, 790, 789), (792, 793, 791, 790), (793, 794, 796, 791), (794, 795, 797, 796), (795, 800, 798, 797), (800, 801, 799, 798), (801, 802, 804, 799), (802, 803, 805, 804), (803, 808, 806, 805), (808, 809, 807, 806), (809, 810, 812, 807), (810, 811, 813, 812), (811, 816, 814, 813), (816, 817, 815, 814), (817, 818, 820, 815), (818, 819, 821, 820), (819, 824, 822, 821), (824, 825, 823, 822), (825, 826, 828, 823), (826, 827, 829, 828), (827, 832, 830, 829), (832, 833, 831, 830), (833, 834, 836, 831), (834, 835, 837, 836), (835, 839, 838, 837), (839, 777, 780, 838)])
me_circle_001.polygons.foreach_set('use_smooth', [True] * 420)
me_circle_001.update()
me_circle_002 = bpy.data.meshes.new('Circle.002')
me_circle_002.from_pydata([(0.0, 1.0, 0.0), (-0.1951, 0.9808, 0.0), (-0.3827, 0.9239, 0.0), (-0.5556, 0.8315, 0.0), (-0.7071, 0.7071, 0.0), (-0.8315, 0.5556, 0.0), (-0.9239, 0.3827, 0.0), (-0.9808, 0.1951, 0.0), (-1.0, 0.0, 0.0), (-0.9808, -0.1951, 0.0), (-0.9239, -0.3827, 0.0), (-0.8315, -0.5556, 0.0), (-0.7071, -0.7071, 0.0), (-0.5556, -0.8315, 0.0), (-0.3827, -0.9239, 0.0), (-0.1951, -0.9808, 0.0), (0.0, -1.0, 0.0), (0.1951, -0.9808, 0.0), (0.3827, -0.9239, 0.0), (0.5556, -0.8315, 0.0), (0.7071, -0.7071, 0.0), (0.8315, -0.5556, 0.0), (0.9239, -0.3827, 0.0), (0.9808, -0.1951, 0.0), (1.0, 0.0, 0.0), (0.9808, 0.1951, 0.0), (0.9239, 0.3827, 0.0), (0.8315, 0.5556, 0.0), (0.7071, 0.7071, 0.0), (0.5556, 0.8315, 0.0), (0.3827, 0.9239, 0.0), (0.1951, 0.9808, 0.0)], [(1, 0), (2, 1), (3, 2), (4, 3), (5, 4), (6, 5), (7, 6), (8, 7), (9, 8), (10, 9), (11, 10), (12, 11), (13, 12), (14, 13), (15, 14), (16, 15), (17, 16), (18, 17), (19, 18), (20, 19), (21, 20), (22, 21), (23, 22), (24, 23), (25, 24), (26, 25), (27, 26), (28, 27), (29, 28), (30, 29), (31, 30), (0, 31)], [])
me_circle_002.update()
me_circle_006 = bpy.data.meshes.new('Circle.006')
me_circle_006.from_pydata([(0.8037, 0.2065, -2.142e-06), (0.7808, 0.2294, -2.141e-06), (0.8267, 0.1835, -2.143e-06), (0.8496, 0.1606, -2.144e-06), (0.8725, 0.1377, -2.145e-06), (0.8954, 0.1148, -2.146e-06), (0.9183, 0.09187, -2.147e-06), (0.9412, 0.06901, -2.148e-06), (0.964, 0.04626, -2.149e-06), (0.9864, 0.02382, -2.15e-06), (1.005, -0.0001087, -2.151e-06), (0.9863, -0.02408, -2.151e-06), (0.9638, -0.04656, -2.151e-06), (0.941, -0.06935, -2.151e-06), (0.9181, -0.09224, -2.151e-06), (0.8952, -0.1152, -2.151e-06), (0.8723, -0.1381, -2.151e-06), (0.8493, -0.1611, -2.151e-06), (0.8264, -0.184, -2.151e-06), (0.8034, -0.207, -2.151e-06), (0.7804, -0.23, -2.151e-06), (0.7574, -0.253, -2.151e-06), (0.7344, -0.2759, -2.151e-06), (0.7115, -0.2989, -2.151e-06), (0.6885, -0.3219, -2.151e-06), (0.6655, -0.3449, -2.151e-06), (0.6424, -0.3679, -2.151e-06), (0.6194, -0.391, -2.151e-06), (0.5964, -0.414, -2.151e-06), (0.5734, -0.437, -2.151e-06), (0.5504, -0.46, -2.151e-06), (0.5273, -0.4831, -2.151e-06), (0.5043, -0.5061, -2.151e-06), (0.4812, -0.5291, -2.151e-06), (0.4582, -0.5522, -2.151e-06), (0.4352, -0.5752, -2.151e-06), (0.4121, -0.5982, -2.151e-06), (0.3891, -0.6212, -2.151e-06), (0.3661, -0.6442, -2.151e-06), (0.3432, -0.6672, -2.151e-06), (0.3202, -0.6902, -2.151e-06), (0.2972, -0.7132, -2.151e-06), (0.2743, -0.7361, -2.151e-06), (0.2514, -0.759, -2.151e-06), (0.2285, -0.7819, -2.151e-06), (0.2056, -0.8048, -2.151e-06), (0.1828, -0.8276, -2.151e-06), (0.1599, -0.8505, -2.151e-06), (0.1371, -0.8733, -2.151e-06), (0.1143, -0.8961, -2.151e-06), (0.09152, -0.9189, -2.151e-06), (0.0688, -0.9416, -2.151e-06), (0.04617, -0.9642, -2.151e-06), (0.02388, -0.9865, -2.151e-06), (-2.396e-05, -1.005, -2.151e-06), (-0.02399, -0.9861, -2.15e-06), (-0.04661, -0.9635, -2.149e-06), (-0.06955, -0.9405, -2.148e-06), (-0.09257, -0.9175, -2.147e-06), (-0.1156, -0.8945, -2.146e-06), (-0.1387, -0.8714, -2.145e-06), (-0.1617, -0.8484, -2.144e-06), (-0.1848, -0.8253, -2.143e-06), (-0.2078, -0.8023, -2.142e-06), (-0.2308, -0.7793, -2.141e-06), (-0.2538, -0.7563, -2.14e-06), (-0.2768, -0.7333, -2.139e-06), (-0.2998, -0.7103, -2.138e-06), (-0.3227, -0.6874, -2.137e-06), (-0.3457, -0.6644, -2.136e-06), (-0.3686, -0.6415, -2.135e-06), (-0.3915, -0.6186, -2.134e-06), (-0.4144, -0.5957, -2.133e-06), (-0.4373, -0.5728, -2.132e-06), (-0.4602, -0.5499, -2.131e-06), (-0.4831, -0.527, -2.13e-06), (-0.506, -0.5041, -2.129e-06), (-0.5289, -0.4812, -2.128e-06), (-0.5518, -0.4583, -2.127e-06), (-0.5747, -0.4354, -2.126e-06), (-0.5976, -0.4125, -2.125e-06), (-0.6205, -0.3896, -2.124e-06), (-0.6434, -0.3667, -2.123e-06), (-0.6664, -0.3437, -2.122e-06), (-0.6893, -0.3208, -2.121e-06), (-0.7122, -0.2979, -2.12e-06), (-0.7351, -0.275, -2.119e-06), (-0.758, -0.2521, -2.118e-06), (-0.7809, -0.2292, -2.117e-06), (-0.8038, -0.2063, -2.116e-06), (-0.8267, -0.1834, -2.115e-06), (-0.8496, -0.1605, -2.113e-06), (-0.8725, -0.1376, -2.112e-06), (-0.8954, -0.1147, -2.111e-06), (-0.9182, -0.09189, -2.11e-06), (-0.941, -0.06908, -2.109e-06), (-0.9637, -0.04638, -2.108e-06), (-0.9861, -0.024, -2.107e-06), (-1.004, -0.0001084, -2.107e-06), (-0.9859, 0.024, -2.106e-06), (-0.9634, 0.0465, -2.106e-06), (-0.9406, 0.06932, -2.106e-06), (-0.9177, 0.09224, -2.106e-06), (-0.8947, 0.1152, -2.106e-06), (-0.8718, 0.1382, -2.106e-06), (-0.8488, 0.1611, -2.106e-06), (-0.8258, 0.1841, -2.106e-06), (-0.8028, 0.2071, -2.106e-06), (-0.7798, 0.2301, -2.106e-06), (-0.7569, 0.253, -2.106e-06), (-0.7339, 0.276, -2.106e-06), (-0.7109, 0.299, -2.106e-06), (-0.688, 0.3219, -2.106e-06), (-0.665, 0.3449, -2.106e-06), (-0.6421, 0.3678, -2.106e-06), (-0.6191, 0.3908, -2.106e-06), (-0.5962, 0.4137, -2.106e-06), (-0.5733, 0.4367, -2.106e-06), (-0.5503, 0.4596, -2.106e-06), (-0.5274, 0.4825, -2.106e-06), (-0.5045, 0.5055, -2.106e-06), (-0.4815, 0.5284, -2.106e-06), (-0.4586, 0.5513, -2.106e-06), (-0.4357, 0.5742, -2.106e-06), (-0.4127, 0.5972, -2.106e-06), (-0.3898, 0.6201, -2.106e-06), (-0.3669, 0.643, -2.106e-06), (-0.344, 0.666, -2.106e-06), (-0.321, 0.6889, -2.106e-06), (-0.2981, 0.7118, -2.106e-06), (-0.2752, 0.7348, -2.106e-06), (-0.2522, 0.7577, -2.106e-06), (-0.2293, 0.7806, -2.106e-06), (-0.2064, 0.8036, -2.106e-06), (-0.1834, 0.8265, -2.106e-06), (-0.1605, 0.8494, -2.106e-06), (-0.1376, 0.8723, -2.106e-06), (-0.1147, 0.8952, -2.106e-06), (-0.09178, 0.9181, -2.106e-06), (-0.06893, 0.941, -2.106e-06), (-0.04617, 0.9637, -2.106e-06), (-0.02375, 0.9862, -2.106e-06), (0.00015, 1.005, -2.107e-06), (0.02411, 0.9861, -2.107e-06), (0.04661, 0.9636, -2.108e-06), (0.06941, 0.9408, -2.109e-06), (0.09231, 0.9179, -2.11e-06), (0.1152, 0.895, -2.111e-06), (0.1382, 0.872, -2.113e-06), (0.1611, 0.8491, -2.114e-06), (0.1841, 0.8261, -2.115e-06), (0.207, 0.8032, -2.116e-06), (0.23, 0.7802, -2.117e-06), (0.2529, 0.7573, -2.118e-06), (0.2759, 0.7343, -2.119e-06), (0.2988, 0.7114, -2.12e-06), (0.3218, 0.6884, -2.121e-06), (0.3448, 0.6654, -2.122e-06), (0.3677, 0.6425, -2.123e-06), (0.3907, 0.6195, -2.124e-06), (0.4136, 0.5966, -2.125e-06), (0.4366, 0.5736, -2.126e-06), (0.4595, 0.5507, -2.127e-06), (0.4825, 0.5277, -2.128e-06), (0.5054, 0.5048, -2.129e-06), (0.5284, 0.4818, -2.13e-06), (0.5513, 0.4589, -2.131e-06), (0.5743, 0.4359, -2.132e-06), (0.5972, 0.413, -2.133e-06), (0.6202, 0.39, -2.134e-06), (0.6431, 0.3671, -2.135e-06), (0.6661, 0.3441, -2.136e-06), (0.689, 0.3212, -2.137e-06), (0.712, 0.2982, -2.138e-06), (0.7349, 0.2753, -2.139e-06), (0.7579, 0.2523, -2.14e-06)], [(1, 0), (0, 2), (2, 3), (3, 4), (4, 5), (5, 6), (6, 7), (7, 8), (8, 9), (9, 10), (10, 11), (11, 12), (12, 13), (13, 14), (14, 15), (15, 16), (16, 17), (17, 18), (18, 19), (19, 20), (20, 21), (21, 22), (22, 23), (23, 24), (24, 25), (25, 26), (26, 27), (27, 28), (28, 29), (29, 30), (30, 31), (31, 32), (32, 33), (33, 34), (34, 35), (35, 36), (36, 37), (37, 38), (38, 39), (39, 40), (40, 41), (41, 42), (42, 43), (43, 44), (44, 45), (45, 46), (46, 47), (47, 48), (48, 49), (49, 50), (50, 51), (51, 52), (52, 53), (53, 54), (54, 55), (55, 56), (56, 57), (57, 58), (58, 59), (59, 60), (60, 61), (61, 62), (62, 63), (63, 64), (64, 65), (65, 66), (66, 67), (67, 68), (68, 69), (69, 70), (70, 71), (71, 72), (72, 73), (73, 74), (74, 75), (75, 76), (76, 77), (77, 78), (78, 79), (79, 80), (80, 81), (81, 82), (82, 83), (83, 84), (84, 85), (85, 86), (86, 87), (87, 88), (88, 89), (89, 90), (90, 91), (91, 92), (92, 93), (93, 94), (94, 95), (95, 96), (96, 97), (97, 98), (98, 99), (99, 100), (100, 101), (101, 102), (102, 103), (103, 104), (104, 105), (105, 106), (106, 107), (107, 108), (108, 109), (109, 110), (110, 111), (111, 112), (112, 113), (113, 114), (114, 115), (115, 116), (116, 117), (117, 118), (118, 119), (119, 120), (120, 121), (121, 122), (122, 123), (123, 124), (124, 125), (125, 126), (126, 127), (127, 128), (128, 129), (129, 130), (130, 131), (131, 132), (132, 133), (133, 134), (134, 135), (135, 136), (136, 137), (137, 138), (138, 139), (139, 140), (140, 141), (141, 142), (142, 143), (143, 144), (144, 145), (145, 146), (146, 147), (147, 148), (148, 149), (149, 150), (150, 151), (151, 152), (152, 153), (153, 154), (154, 155), (155, 156), (156, 157), (157, 158), (158, 159), (159, 160), (160, 161), (161, 162), (162, 163), (163, 164), (164, 165), (165, 166), (166, 167), (167, 168), (168, 169), (169, 170), (170, 171), (171, 172), (172, 173), (173, 174), (174, 175), (175, 1)], [])
me_circle_006.update()
me_circle_007 = bpy.data.meshes.new('Circle.007')
me_circle_007.from_pydata([(0.1113, -0.7144, -2.147e-06), (0.143, -0.7144, -2.148e-06), (0.07951, -0.7144, -2.146e-06), (0.04775, -0.7144, -2.146e-06), (0.01599, -0.7144, -2.145e-06), (-0.01577, -0.7144, -2.144e-06), (-0.04753, -0.7144, -2.143e-06), (-0.07928, -0.7144, -2.143e-06), (-0.111, -0.7144, -2.142e-06), (-0.1428, -0.7144, -2.141e-06), (-0.1746, -0.7144, -2.141e-06), (-0.2063, -0.7144, -2.14e-06), (-0.2381, -0.7144, -2.139e-06), (-0.2698, -0.7144, -2.139e-06), (-0.3016, -0.7144, -2.138e-06), (-0.3333, -0.7144, -2.137e-06), (-0.365, -0.7144, -2.136e-06), (-0.3968, -0.7144, -2.136e-06), (-0.4285, -0.7144, -2.135e-06), (-0.4603, -0.7144, -2.134e-06), (-0.492, -0.7144, -2.134e-06), (-0.5237, -0.7144, -2.133e-06), (-0.5555, -0.7144, -2.132e-06), (-0.5872, -0.7144, -2.132e-06), (-0.6189, -0.7144, -2.131e-06), (-0.6507, -0.7144, -2.13e-06), (-0.6824, -0.7144, -2.129e-06), (-0.714, -0.7142, -2.129e-06), (-0.7141, -0.6826, -2.128e-06), (-0.7141, -0.6508, -2.127e-06), (-0.7141, -0.6191, -2.127e-06), (-0.7141, -0.5873, -2.126e-06), (-0.7141, -0.5556, -2.125e-06), (-0.7141, -0.5238, -2.125e-06), (-0.7141, -0.4921, -2.124e-06), (-0.7141, -0.4603, -2.123e-06), (-0.7141, -0.4285, -2.122e-06), (-0.7141, -0.3968, -2.122e-06), (-0.7141, -0.365, -2.121e-06), (-0.7141, -0.3333, -2.12e-06), (-0.7141, -0.3015, -2.12e-06), (-0.7141, -0.2697, -2.119e-06), (-0.7141, -0.238, -2.118e-06), (-0.7141, -0.2062, -2.118e-06), (-0.7141, -0.1745, -2.117e-06), (-0.7141, -0.1427, -2.116e-06), (-0.7141, -0.111, -2.115e-06), (-0.7141, -0.07924, -2.115e-06), (-0.7141, -0.04749, -2.114e-06), (-0.7141, -0.01575, -2.113e-06), (-0.7141, 0.01599, -2.113e-06), (-0.7141, 0.04774, -2.112e-06), (-0.7141, 0.07947, -2.111e-06), (-0.7141, 0.1112, -2.11e-06), (-0.7141, 0.1429, -2.11e-06), (-0.7141, 0.1747, -2.109e-06), (-0.7141, 0.2064, -2.108e-06), (-0.7141, 0.2381, -2.108e-06), (-0.7141, 0.2699, -2.107e-06), (-0.7141, 0.3016, -2.106e-06), (-0.7141, 0.3333, -2.106e-06), (-0.7141, 0.3651, -2.105e-06), (-0.7141, 0.3968, -2.104e-06), (-0.7141, 0.4286, -2.103e-06), (-0.7141, 0.4603, -2.103e-06), (-0.7141, 0.492, -2.102e-06), (-0.7141, 0.5238, -2.101e-06), (-0.7141, 0.5555, -2.101e-06), (-0.7141, 0.5873, -2.1e-06), (-0.7141, 0.619, -2.099e-06), (-0.7141, 0.6507, -2.099e-06), (-0.7141, 0.6824, -2.098e-06), (-0.714, 0.7141, -2.097e-06), (-0.6823, 0.7142, -2.098e-06), (-0.6506, 0.7142, -2.099e-06), (-0.6188, 0.7142, -2.099e-06), (-0.5871, 0.7142, -2.1e-06), (-0.5553, 0.7142, -2.101e-06), (-0.5236, 0.7142, -2.101e-06), (-0.4918, 0.7142, -2.102e-06), (-0.4601, 0.7142, -2.103e-06), (-0.4284, 0.7142, -2.103e-06), (-0.3966, 0.7142, -2.104e-06), (-0.3649, 0.7142, -2.105e-06), (-0.3331, 0.7142, -2.106e-06), (-0.3014, 0.7142, -2.106e-06), (-0.2696, 0.7142, -2.107e-06), (-0.2378, 0.7142, -2.108e-06), (-0.2061, 0.7142, -2.108e-06), (-0.1743, 0.7142, -2.109e-06), (-0.1426, 0.7142, -2.11e-06), (-0.1109, 0.7142, -2.11e-06), (-0.07911, 0.7142, -2.111e-06), (-0.04737, 0.7142, -2.112e-06), (-0.01564, 0.7142, -2.113e-06), (0.01609, 0.7142, -2.113e-06), (0.04782, 0.7142, -2.114e-06), (0.07953, 0.7142, -2.115e-06), (0.1112, 0.7142, -2.115e-06), (0.143, 0.7142, -2.116e-06), (0.1747, 0.7142, -2.117e-06), (0.2063, 0.7142, -2.118e-06), (0.238, 0.7142, -2.118e-06), (0.2697, 0.7142, -2.119e-06), (0.3014, 0.7142, -2.12e-06), (0.333, 0.7142, -2.12e-06), (0.3647, 0.7142, -2.121e-06), (0.3964, 0.7142, -2.122e-06), (0.428, 0.7142, -2.122e-06), (0.4597, 0.7142, -2.123e-06), (0.4914, 0.7142, -2.124e-06), (0.5232, 0.7142, -2.125e-06), (0.555, 0.7142, -2.125e-06), (0.5868, 0.7142, -2.126e-06), (0.6186, 0.7142, -2.127e-06), (0.6505, 0.7142, -2.127e-06), (0.6824, 0.7142, -2.128e-06), (0.7142, 0.7142, -2.129e-06), (0.7144, 0.6826, -2.129e-06), (0.7144, 0.6511, -2.13e-06), (0.7144, 0.6195, -2.131e-06), (0.7144, 0.5879, -2.132e-06), (0.7144, 0.5562, -2.132e-06), (0.7144, 0.5245, -2.133e-06), (0.7144, 0.4928, -2.134e-06), (0.7144, 0.461, -2.134e-06), (0.7144, 0.4292, -2.135e-06), (0.7144, 0.3974, -2.136e-06), (0.7144, 0.3656, -2.136e-06), (0.7144, 0.3338, -2.137e-06), (0.7144, 0.302, -2.138e-06), (0.7144, 0.2702, -2.139e-06), (0.7144, 0.2384, -2.139e-06), (0.7144, 0.2066, -2.14e-06), (0.7144, 0.1748, -2.141e-06), (0.7144, 0.143, -2.141e-06), (0.7144, 0.1112, -2.142e-06), (0.7144, 0.07943, -2.143e-06), (0.7144, 0.04767, -2.143e-06), (0.7144, 0.01591, -2.144e-06), (0.7144, -0.01585, -2.145e-06), (0.7144, -0.0476, -2.146e-06), (0.7144, -0.07935, -2.146e-06), (0.7144, -0.1111, -2.147e-06), (0.7144, -0.1428, -2.148e-06), (0.7144, -0.1746, -2.148e-06), (0.7144, -0.2063, -2.149e-06), (0.7144, -0.2381, -2.15e-06), (0.7144, -0.2698, -2.151e-06), (0.7144, -0.3016, -2.151e-06), (0.7144, -0.3333, -2.152e-06), (0.7144, -0.3651, -2.153e-06), (0.7144, -0.3968, -2.153e-06), (0.7144, -0.4286, -2.154e-06), (0.7144, -0.4603, -2.155e-06), (0.7144, -0.4921, -2.155e-06), (0.7144, -0.5238, -2.156e-06), (0.7144, -0.5556, -2.157e-06), (0.7144, -0.5873, -2.158e-06), (0.7144, -0.6191, -2.158e-06), (0.7144, -0.6508, -2.159e-06), (0.7144, -0.6826, -2.16e-06), (0.7143, -0.7142, -2.16e-06), (0.6826, -0.7144, -2.16e-06), (0.6509, -0.7144, -2.159e-06), (0.6192, -0.7144, -2.158e-06), (0.5875, -0.7144, -2.158e-06), (0.5557, -0.7144, -2.157e-06), (0.524, -0.7144, -2.156e-06), (0.4923, -0.7144, -2.155e-06), (0.4605, -0.7144, -2.155e-06), (0.4288, -0.7144, -2.154e-06), (0.3971, -0.7144, -2.153e-06), (0.3653, -0.7144, -2.153e-06), (0.3336, -0.7144, -2.152e-06), (0.3018, -0.7144, -2.151e-06), (0.2701, -0.7144, -2.151e-06), (0.2383, -0.7144, -2.15e-06), (0.2065, -0.7144, -2.149e-06), (0.1748, -0.7144, -2.148e-06)], [(1, 0), (0, 2), (2, 3), (3, 4), (4, 5), (5, 6), (6, 7), (7, 8), (8, 9), (9, 10), (10, 11), (11, 12), (12, 13), (13, 14), (14, 15), (15, 16), (16, 17), (17, 18), (18, 19), (19, 20), (20, 21), (21, 22), (22, 23), (23, 24), (24, 25), (25, 26), (26, 27), (27, 28), (28, 29), (29, 30), (30, 31), (31, 32), (32, 33), (33, 34), (34, 35), (35, 36), (36, 37), (37, 38), (38, 39), (39, 40), (40, 41), (41, 42), (42, 43), (43, 44), (44, 45), (45, 46), (46, 47), (47, 48), (48, 49), (49, 50), (50, 51), (51, 52), (52, 53), (53, 54), (54, 55), (55, 56), (56, 57), (57, 58), (58, 59), (59, 60), (60, 61), (61, 62), (62, 63), (63, 64), (64, 65), (65, 66), (66, 67), (67, 68), (68, 69), (69, 70), (70, 71), (71, 72), (72, 73), (73, 74), (74, 75), (75, 76), (76, 77), (77, 78), (78, 79), (79, 80), (80, 81), (81, 82), (82, 83), (83, 84), (84, 85), (85, 86), (86, 87), (87, 88), (88, 89), (89, 90), (90, 91), (91, 92), (92, 93), (93, 94), (94, 95), (95, 96), (96, 97), (97, 98), (98, 99), (99, 100), (100, 101), (101, 102), (102, 103), (103, 104), (104, 105), (105, 106), (106, 107), (107, 108), (108, 109), (109, 110), (110, 111), (111, 112), (112, 113), (113, 114), (114, 115), (115, 116), (116, 117), (117, 118), (118, 119), (119, 120), (120, 121), (121, 122), (122, 123), (123, 124), (124, 125), (125, 126), (126, 127), (127, 128), (128, 129), (129, 130), (130, 131), (131, 132), (132, 133), (133, 134), (134, 135), (135, 136), (136, 137), (137, 138), (138, 139), (139, 140), (140, 141), (141, 142), (142, 143), (143, 144), (144, 145), (145, 146), (146, 147), (147, 148), (148, 149), (149, 150), (150, 151), (151, 152), (152, 153), (153, 154), (154, 155), (155, 156), (156, 157), (157, 158), (158, 159), (159, 160), (160, 161), (161, 162), (162, 163), (163, 164), (164, 165), (165, 166), (166, 167), (167, 168), (168, 169), (169, 170), (170, 171), (171, 172), (172, 173), (173, 174), (174, 175), (175, 176), (176, 177), (177, 178), (178, 179), (179, 1)], [])
me_circle_007.update()
me_circle_008 = bpy.data.meshes.new('Circle.008')
me_circle_008.from_pydata([(0.0, 0.7143, 0.0), (-0.1394, 0.7006, 0.0), (0.1394, 0.7006, 0.0), (0.2733, 0.6599, 0.0), (0.3968, 0.5939, 0.0), (0.5051, 0.5051, 0.0), (0.5939, 0.3968, 0.0), (0.6599, 0.2733, 0.0), (0.7006, 0.1394, 0.0), (0.7143, 0.0, 0.0), (0.7006, -0.1394, 0.0), (0.6599, -0.2733, 0.0), (0.5939, -0.3968, 0.0), (0.5051, -0.5051, 0.0), (0.3968, -0.5939, 0.0), (0.2733, -0.6599, 0.0), (0.1394, -0.7006, 0.0), (0.0, -0.7143, 0.0), (-0.1394, -0.7006, 0.0), (-0.2733, -0.6599, 0.0), (-0.3968, -0.5939, 0.0), (-0.5051, -0.5051, 0.0), (-0.5939, -0.3968, 0.0), (-0.6599, -0.2733, 0.0), (-0.7006, -0.1394, 0.0), (-0.7143, 0.0, 0.0), (-0.7006, 0.1394, 0.0), (-0.6599, 0.2733, 0.0), (-0.5939, 0.3968, 0.0), (-0.5051, 0.5051, 0.0), (-0.3968, 0.5939, 0.0), (-0.2733, 0.6599, 0.0)], [(1, 0), (0, 2), (2, 3), (3, 4), (4, 5), (5, 6), (6, 7), (7, 8), (8, 9), (9, 10), (10, 11), (11, 12), (12, 13), (13, 14), (14, 15), (15, 16), (16, 17), (17, 18), (18, 19), (19, 20), (20, 21), (21, 22), (22, 23), (23, 24), (24, 25), (25, 26), (26, 27), (27, 28), (28, 29), (29, 30), (30, 31), (31, 1)], [])
me_circle_008.update()

# ---- objects
ob_empty = bpy.data.objects.new('Empty', None)
ob_empty_001 = bpy.data.objects.new('Empty.001', None)
ob_circle_001 = bpy.data.objects.new('Circle.001', me_circle_001)
ob_circle_002 = bpy.data.objects.new('Circle.002', me_circle_002)
ob_circle_006 = bpy.data.objects.new('Circle.006', me_circle_006)
ob_circle_007 = bpy.data.objects.new('Circle.007', me_circle_007)
ob_circle_008 = bpy.data.objects.new('Circle.008', me_circle_008)

# ---- transforms, parenting, visibility, modifiers, constraints
ob_empty.location = (0.0, 0.0, 0.0)
ob_empty.rotation_euler = (1.571, -0.0, 1.571)
ob_empty.scale = (2.0, 2.0, 2.0)
ob_empty.empty_display_type = 'IMAGE'
ob_empty.empty_display_size = 5.0
ob_empty_001.location = (0.0, 20.0, 0.0)
ob_empty_001.rotation_euler = (1.571, -0.0, 1.571)
ob_empty_001.scale = (4.0, 4.0, 4.0)
ob_empty_001.empty_display_type = 'IMAGE'
ob_empty_001.empty_display_size = 5.0
ob_circle_001.location = (0.0, 0.0, 0.0)
ob_circle_001.rotation_euler = (-0.0, 1.571, 0.0)
ob_circle_001.scale = (1.421, 1.421, 1.421)
_m = ob_circle_001.modifiers.new('Solidify', 'SOLIDIFY')
_m.thickness = 0.02
ob_circle_002.location = (0.0, 5.0, 0.0)
ob_circle_002.rotation_euler = (-0.0, 1.571, 0.0)
ob_circle_002.scale = (1.4, 1.4, 1.4)
ob_circle_006.location = (0.0, 5.0, 0.0)
ob_circle_006.rotation_euler = (-0.0, 1.571, 0.0)
ob_circle_006.scale = (1.4, 1.4, 1.4)
ob_circle_007.location = (0.0, 5.0, 0.0)
ob_circle_007.rotation_euler = (-0.0, 1.571, 0.0)
ob_circle_007.scale = (1.4, 1.4, 1.4)
ob_circle_008.location = (0.0, 5.0, 0.0)
ob_circle_008.rotation_euler = (-0.0, 1.571, 0.0)
ob_circle_008.scale = (1.4, 1.4, 1.4)

# ---- collection membership
col_collection.objects.link(ob_empty)
col_collection.objects.link(ob_empty_001)
col_collection.objects.link(ob_circle_001)
col_collection.objects.link(ob_circle_002)
col_collection.objects.link(ob_circle_006)
col_collection.objects.link(ob_circle_007)
col_collection.objects.link(ob_circle_008)

# ---- scene / render settings (as saved in the file)
scene.frame_start = 1; scene.frame_end = 250; scene.frame_set(1)
scene.render.engine = 'BLENDER_EEVEE_NEXT'
scene.cycles.sampling_pattern = 'TABULATED_SOBOL'
bpy.context.view_layer.update()

# ---- added for rendering (the .blend has no active camera and no usable light): camera, sun
cam_auto = bpy.data.cameras.new('AutoCamera')
cam_auto.lens = 50.0
cam_auto.sensor_width = 36.0
cam_auto.clip_end = 1000.0
ob_auto_camera = bpy.data.objects.new('AutoCamera', cam_auto)
scene.collection.objects.link(ob_auto_camera)
ob_auto_camera.location = (7.7991, -6.81944, 6.19868)
ob_auto_camera.rotation_euler = (1.09748, -7.21219e-08, 0.694738)
scene.camera = ob_auto_camera
light_auto_sun = bpy.data.lights.new('AutoSun', 'SUN')
light_auto_sun.energy = 3.0
light_auto_sun.angle = 0.0523599
ob_auto_sun = bpy.data.objects.new('AutoSun', light_auto_sun)
scene.collection.objects.link(ob_auto_sun)
ob_auto_sun.rotation_euler = (0.872665, 0.174533, 0.523599)
bpy.context.view_layer.update()
